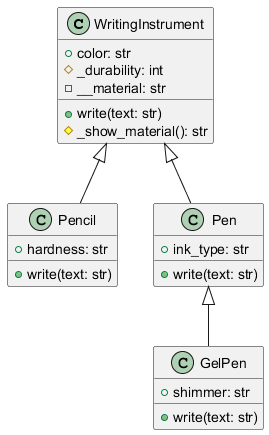

The diagram above was rendered by PlantUML. Its source (embedded in the PNG):
@startuml
class WritingInstrument {
    +color: str
    #_durability: int
    -__material: str
    +write(text: str)
    #_show_material(): str
}

class Pencil {
    +hardness: str
    +write(text: str)
}

class Pen {
    +ink_type: str
    +write(text: str)
}

class GelPen {
    +shimmer: str
    +write(text: str)
}

WritingInstrument <|-- Pencil
WritingInstrument <|-- Pen
Pen <|-- GelPen
@enduml